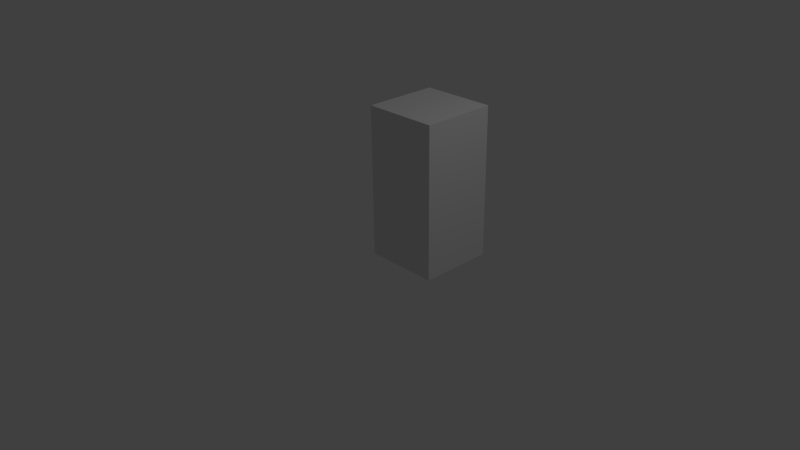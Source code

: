 # Source: location_marker.blend  (saved by Blender 2.76.0; exported with 4.5.12 LTS)
import bpy
from mathutils import Matrix  # noqa: F401  (used for matrix-valued properties, if any)

bpy.ops.wm.read_factory_settings(use_empty=True)
scene = bpy.context.scene
scene.name = 'Scene'

# ---- collections
col_collection_1 = bpy.data.collections.new('Collection 1'); scene.collection.children.link(col_collection_1)

# ---- materials (node trees are filled in below, after node groups)
mat_material = bpy.data.materials.new('Material')
mat_material.alpha_threshold = 0.0
mat_material.use_transparent_shadow = False
mat_material.roughness = 0.5
mat_material.line_color = (0.0, 0.0, 0.0, 1.0)

# ---- material node trees

# ---- world
world_world = bpy.data.worlds.new('World'); scene.world = world_world
world_world.color = (0.05088, 0.05088, 0.05088)
world_world.use_sun_shadow = False
world_world.sun_shadow_jitter_overblur = 0.0
world_world.cycles.sampling_method = 'MANUAL'
world_world.cycles.sample_map_resolution = 256

# ---- cameras
cam_camera = bpy.data.cameras.new('Camera')
cam_camera.clip_end = 100.0
cam_camera.lens = 35.0
cam_camera.sensor_width = 32.0
cam_camera.sensor_height = 18.0
cam_camera.ortho_scale = 7.314
cam_camera.dof.focus_distance = 0.0
cam_camera.dof.aperture_fstop = 128.0

# ---- lights
light_lamp = bpy.data.lights.new('Lamp', 'POINT')
light_lamp.transmission_factor = 0.0
light_lamp.cutoff_distance = 30.0
light_lamp.energy = 100.0
light_lamp.shadow_buffer_clip_start = 1.001
light_lamp.shadow_soft_size = 0.1
light_lamp.shadow_maximum_resolution = 0.006
light_lamp.use_absolute_resolution = True
light_lamp.cycles.use_multiple_importance_sampling = False

# ---- meshes
me_cube = bpy.data.meshes.new('Cube')
me_cube.from_pydata([(0.01, 0.01, -0.01), (0.01001, 0.01, -0.99), (0.99, 0.01, -0.99), (0.99, 0.01, -0.009992), (0.01, 2.0, -0.009993), (0.01001, 2.0, -0.99), (0.99, 2.0, -0.99), (0.99, 2.0, -0.009985)], [], [(0, 3, 2, 1), (0, 4, 5, 1), (1, 5, 6, 2), (2, 6, 7, 3), (4, 0, 3, 7), (4, 7, 6, 5)])
_uv = me_cube.uv_layers.new(name='UVMap')
_uv.uv.foreach_set('vector', [1.0, 1.0, 1.788e-07, 1.0, 0.0, 1.192e-07, 1.0, 0.0, 1.0, -5.96e-08, 1.0, 1.0, 0.0, 1.0, 2.384e-07, -5.96e-08, 1.0, 0.0, 1.0, 1.0, 0.0, 1.0, 2.384e-07, 0.0, -8.941e-08, -5.96e-08, 0.0, 1.0, 1.0, 1.0, 1.0, -5.96e-08, 1.0, 1.0, 1.0, 0.0, 1.788e-07, 0.0, 0.0, 1.0, 1.0, 1.0, 5.662e-07, 1.0, 0.0, 0.001291, 0.9999, 0.00129])
me_cube.materials.append(mat_material)
me_cube.use_remesh_preserve_volume = False
me_cube.use_remesh_preserve_attributes = False
me_cube.use_mirror_vertex_groups = False
me_cube.update()

# ---- objects
ob_cube = bpy.data.objects.new('Cube', me_cube)
ob_lamp = bpy.data.objects.new('Lamp', light_lamp)
ob_camera = bpy.data.objects.new('Camera', cam_camera)

# ---- transforms, parenting, visibility, modifiers, constraints
ob_cube.location = (1.0, 1.0, 0.0)
ob_cube.rotation_euler = (1.571, -0.0, -3.142)
ob_cube.lock_rotations_4d = False
ob_cube.empty_display_type = 'ARROWS'
ob_cube.lineart.crease_threshold = 0.0
ob_lamp.location = (4.076, 1.005, 5.904)
ob_lamp.rotation_euler = (0.6503, 0.05522, 1.866)
ob_lamp.lock_rotations_4d = False
ob_lamp.empty_display_type = 'ARROWS'
ob_lamp.color = (0.0, 0.0, 0.0, 0.0)
ob_lamp.lineart.crease_threshold = 0.0
ob_camera.location = (7.481, -6.508, 5.344)
ob_camera.rotation_euler = (1.109, 0.01082, 0.8149)
ob_camera.lock_rotations_4d = False
ob_camera.empty_display_type = 'ARROWS'
ob_camera.color = (0.0, 0.0, 0.0, 0.0)
ob_camera.display_type = 'WIRE'
ob_camera.lineart.crease_threshold = 0.0

# ---- collection membership
col_collection_1.objects.link(ob_cube)
col_collection_1.objects.link(ob_lamp)
col_collection_1.objects.link(ob_camera)

# ---- scene / render settings (as saved in the file)
scene.camera = ob_camera
scene.frame_start = 1; scene.frame_end = 250; scene.frame_set(1)
scene.render.engine = 'BLENDER_EEVEE_NEXT'
scene.render.resolution_percentage = 50
scene.render.dither_intensity = 0.0
scene.cycles.use_denoising = False
scene.cycles.samples = 10
scene.cycles.sampling_pattern = 'TABULATED_SOBOL'
scene.cycles.light_sampling_threshold = 0.0
scene.cycles.use_adaptive_sampling = False
scene.cycles.use_light_tree = False
scene.cycles.blur_glossy = 0.0
scene.cycles.pixel_filter_type = 'GAUSSIAN'
scene.cycles.sample_clamp_indirect = 0.0
scene.view_settings.view_transform = 'Standard'
bpy.context.view_layer.update()
